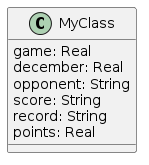

The diagram above was rendered by PlantUML. Its source (embedded in the PNG):
@startuml "2143068214"


class MyClass{
  game: Real
  december: Real
  opponent: String
  score: String
  record: String
  points: Real
}




@enduml